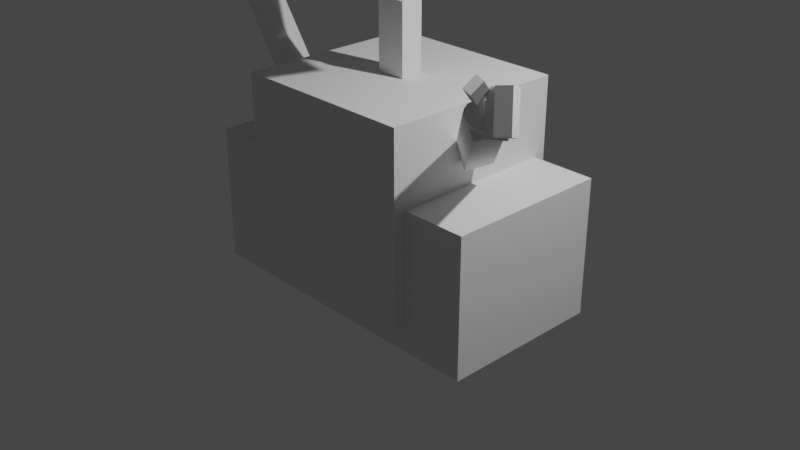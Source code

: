 # Source: welle.blend  (saved by Blender 2.80.74; exported with 4.5.12 LTS)
import bpy
from mathutils import Matrix  # noqa: F401  (used for matrix-valued properties, if any)

bpy.ops.wm.read_factory_settings(use_empty=True)
scene = bpy.context.scene
scene.name = 'Scene'

# ---- collections
col_collection = bpy.data.collections.new('Collection'); scene.collection.children.link(col_collection)

# ---- node groups
ng_auto_smooth = bpy.data.node_groups.new('Auto Smooth', 'GeometryNodeTree')
_s = ng_auto_smooth.interface.new_socket(name='Geometry', in_out='OUTPUT', socket_type='NodeSocketGeometry')
_s = ng_auto_smooth.interface.new_socket(name='Geometry', in_out='INPUT', socket_type='NodeSocketGeometry')
_s = ng_auto_smooth.interface.new_socket(name='Angle', in_out='INPUT', socket_type='NodeSocketFloat')
_s.subtype = 'ANGLE'
_s.min_value = 0.0
_s.max_value = 3.142
ng_auto_smooth.is_modifier = True
_N = ng_auto_smooth.nodes; _L = ng_auto_smooth.links
n0 = _N.new('NodeGroupOutput'); n0.name = 'Group Output'; n0.location = (480, -100)
n1 = _N.new('NodeGroupInput'); n1.name = 'Group Input'; n1.location = (-420, -300)
n2 = _N.new('NodeGroupInput'); n2.name = 'Group Input.001'; n2.location = (-60, -100)
n3 = _N.new('GeometryNodeSetShadeSmooth'); n3.name = 'Set Shade Smooth'; n3.location = (120, -100)
n3.domain = 'EDGE'
n4 = _N.new('GeometryNodeSetShadeSmooth'); n4.name = 'Set Shade Smooth.001'; n4.location = (300, -100)
n5 = _N.new('GeometryNodeInputMeshEdgeAngle'); n5.name = 'Edge Angle'; n5.location = (-420, -220)
n6 = _N.new('GeometryNodeInputEdgeSmooth'); n6.name = 'Is Edge Smooth'; n6.location = (-60, -160)
n7 = _N.new('GeometryNodeInputShadeSmooth'); n7.name = 'Is Face Smooth'; n7.location = (-240, -340)
n8 = _N.new('FunctionNodeBooleanMath'); n8.name = 'Boolean Math'; n8.location = (-60, -220)
n9 = _N.new('FunctionNodeCompare'); n9.name = 'Compare'; n9.location = (-240, -180)
n9.operation = 'LESS_EQUAL'
_L.new(n5.outputs[0], n9.inputs[0])
_L.new(n4.outputs[0], n0.inputs[0])
_L.new(n1.outputs[1], n9.inputs[1])
_L.new(n9.outputs[0], n8.inputs[0])
_L.new(n7.outputs[0], n8.inputs[1])
_L.new(n2.outputs[0], n3.inputs[0])
_L.new(n6.outputs[0], n3.inputs[1])
_L.new(n3.outputs[0], n4.inputs[0])
_L.new(n8.outputs[0], n3.inputs[2])
n0.is_active_output = True

# ---- world
world_world = bpy.data.worlds.new('World'); scene.world = world_world
world_world.use_nodes = True; world_world.node_tree.nodes.clear()
_N = world_world.node_tree.nodes; _L = world_world.node_tree.links
n0 = _N.new('ShaderNodeOutputWorld'); n0.name = 'World Output'; n0.location = (300, 300)
n1 = _N.new('ShaderNodeBackground'); n1.name = 'Background'; n1.location = (10, 300)
n1.inputs[0].default_value = (0.05088, 0.05088, 0.05088, 1.0)
_L.new(n1.outputs[0], n0.inputs[0])
n0.is_active_output = True
world_world.color = (0.05088, 0.05088, 0.05088)
world_world.use_sun_shadow = False
world_world.sun_shadow_jitter_overblur = 0.0

# ---- cameras
cam_camera = bpy.data.cameras.new('Camera')
cam_camera.clip_end = 100.0
cam_camera.ortho_scale = 7.314

# ---- lights
light_light = bpy.data.lights.new('Light', 'POINT')
light_light.transmission_factor = 0.0
light_light.energy = 1000.0
light_light.shadow_soft_size = 0.1
light_light.shadow_maximum_resolution = 0.006
light_light.use_absolute_resolution = True

# ---- meshes
me_cube_002 = bpy.data.meshes.new('Cube.002')
me_cube_002.from_pydata([(-1.0, -1.0, -1.0), (-1.0, -1.0, 1.0), (-1.0, 1.0, -1.0), (-1.0, 1.0, 1.0), (1.0, -1.0, -1.0), (1.0, -1.0, 1.0), (1.0, 1.0, -1.0), (1.0, 1.0, 1.0)], [], [(0, 1, 3, 2), (2, 3, 7, 6), (6, 7, 5, 4), (4, 5, 1, 0), (2, 6, 4, 0), (7, 3, 1, 5)])
_uv = me_cube_002.uv_layers.new(name='UVMap')
_uv.uv.foreach_set('vector', [0.375, 0.0, 0.625, 0.0, 0.625, 0.25, 0.375, 0.25, 0.375, 0.25, 0.625, 0.25, 0.625, 0.5, 0.375, 0.5, 0.375, 0.5, 0.625, 0.5, 0.625, 0.75, 0.375, 0.75, 0.375, 0.75, 0.625, 0.75, 0.625, 1.0, 0.375, 1.0, 0.125, 0.5, 0.375, 0.5, 0.375, 0.75, 0.125, 0.75, 0.625, 0.5, 0.875, 0.5, 0.875, 0.75, 0.625, 0.75])
me_cube_002.use_remesh_preserve_volume = False
me_cube_002.use_remesh_preserve_attributes = False
me_cube_002.use_mirror_vertex_groups = False
me_cube_002.update()
me_cube_003 = bpy.data.meshes.new('Cube.003')
me_cube_003.from_pydata([(-1.0, -1.0, -1.0), (-1.0, -1.0, 1.0), (-1.0, 1.0, -1.0), (-1.0, 1.0, 1.0), (1.0, -1.0, -1.0), (1.0, -1.0, 1.0), (1.0, 1.0, -1.0), (1.0, 1.0, 1.0)], [], [(0, 1, 3, 2), (2, 3, 7, 6), (6, 7, 5, 4), (4, 5, 1, 0), (2, 6, 4, 0), (7, 3, 1, 5)])
_uv = me_cube_003.uv_layers.new(name='UVMap')
_uv.uv.foreach_set('vector', [0.375, 0.0, 0.625, 0.0, 0.625, 0.25, 0.375, 0.25, 0.375, 0.25, 0.625, 0.25, 0.625, 0.5, 0.375, 0.5, 0.375, 0.5, 0.625, 0.5, 0.625, 0.75, 0.375, 0.75, 0.375, 0.75, 0.625, 0.75, 0.625, 1.0, 0.375, 1.0, 0.125, 0.5, 0.375, 0.5, 0.375, 0.75, 0.125, 0.75, 0.625, 0.5, 0.875, 0.5, 0.875, 0.75, 0.625, 0.75])
me_cube_003.use_remesh_preserve_volume = False
me_cube_003.use_remesh_preserve_attributes = False
me_cube_003.use_mirror_vertex_groups = False
me_cube_003.update()
me_toolmesh_001 = bpy.data.meshes.new('ToolMesh.001')
me_toolmesh_001.from_pydata([(0.0, 0.0, 0.0), (0.0, 0.0, 0.0), (0.0, 0.0, 0.0), (0.0, 0.0, 0.0), (0.0, 0.0, 0.0), (0.0, 0.0, 0.0), (0.0, 0.0, 0.0), (0.0, 0.0, 0.0)], [], [(0, 1, 3, 2), (2, 3, 7, 6), (6, 7, 5, 4), (4, 5, 1, 0), (2, 6, 4, 0), (7, 3, 1, 5)])
me_toolmesh_001.use_remesh_preserve_volume = False
me_toolmesh_001.use_remesh_preserve_attributes = False
me_toolmesh_001.use_mirror_vertex_groups = False
me_toolmesh_001.update()
me_toolmesh_004 = bpy.data.meshes.new('ToolMesh.004')
me_toolmesh_004.from_pydata([(-0.2867, -0.5954, 0.0), (-0.2867, -0.5954, 0.4531), (-0.2867, 0.5954, 0.0), (-0.2867, 0.5954, 0.4531), (0.2867, -0.5954, 0.0), (0.2867, -0.5954, 0.4531), (0.2867, 0.5954, 0.0), (0.2867, 0.5954, 0.4531)], [], [(0, 1, 3, 2), (2, 3, 7, 6), (6, 7, 5, 4), (4, 5, 1, 0), (2, 6, 4, 0), (7, 3, 1, 5)])
me_toolmesh_004.use_remesh_preserve_volume = False
me_toolmesh_004.use_remesh_preserve_attributes = False
me_toolmesh_004.use_mirror_vertex_groups = False
me_toolmesh_004.update()
me_toolmesh_005 = bpy.data.meshes.new('ToolMesh.005')
me_toolmesh_005.from_pydata([(-0.1202, -0.1221, 0.0), (-0.1202, -0.1221, 0.7548), (-0.1202, 0.1221, 0.0), (-0.1202, 0.1221, 0.7548), (0.1202, -0.1221, 0.0), (0.1202, -0.1221, 0.7548), (0.1202, 0.1221, 0.0), (0.1202, 0.1221, 0.7548)], [], [(0, 1, 3, 2), (2, 3, 7, 6), (6, 7, 5, 4), (4, 5, 1, 0), (2, 6, 4, 0), (7, 3, 1, 5)])
me_toolmesh_005.use_remesh_preserve_volume = False
me_toolmesh_005.use_remesh_preserve_attributes = False
me_toolmesh_005.use_mirror_vertex_groups = False
me_toolmesh_005.update()
me_toolmesh_006 = bpy.data.meshes.new('ToolMesh.006')
me_toolmesh_006.from_pydata([(-0.0888, -0.08636, 0.0), (-0.0888, -0.08636, 0.8352), (-0.0888, 0.08636, 0.0), (-0.0888, 0.08636, 0.8352), (0.0888, -0.08636, 0.0), (0.0888, -0.08636, 0.8352), (0.0888, 0.08636, 0.0), (0.0888, 0.08636, 0.8352)], [], [(0, 1, 3, 2), (2, 3, 7, 6), (6, 7, 5, 4), (4, 5, 1, 0), (2, 6, 4, 0), (7, 3, 1, 5)])
me_toolmesh_006.use_remesh_preserve_volume = False
me_toolmesh_006.use_remesh_preserve_attributes = False
me_toolmesh_006.use_mirror_vertex_groups = False
me_toolmesh_006.update()
me_toolmesh_008 = bpy.data.meshes.new('ToolMesh.008')
me_toolmesh_008.from_pydata([(0.0, 0.3649, 0.0), (0.0, 0.3649, -0.04269), (0.05414, 0.3371, 0.0), (0.05414, 0.3371, -0.04269), (0.1, 0.258, 0.0), (0.1, 0.258, -0.04269), (0.1307, 0.1396, 0.0), (0.1307, 0.1396, -0.04269), (0.1415, -1.595e-08, 0.0), (0.1415, -1.595e-08, -0.04269), (0.1307, -0.1396, 0.0), (0.1307, -0.1396, -0.04269), (0.1, -0.258, 0.0), (0.1, -0.258, -0.04269), (0.05414, -0.3371, 0.0), (0.05414, -0.3371, -0.04269), (2.136e-08, -0.3649, 0.0), (2.136e-08, -0.3649, -0.04269), (-0.05414, -0.3371, 0.0), (-0.05414, -0.3371, -0.04269), (-0.1, -0.258, 0.0), (-0.1, -0.258, -0.04269), (-0.1307, -0.1396, 0.0), (-0.1307, -0.1396, -0.04269), (-0.1415, 4.351e-09, 0.0), (-0.1415, 4.351e-09, -0.04269), (-0.1307, 0.1396, 0.0), (-0.1307, 0.1396, -0.04269), (-0.1, 0.258, 0.0), (-0.1, 0.258, -0.04269), (-0.05414, 0.3371, 0.0), (-0.05414, 0.3371, -0.04269)], [], [(0, 2, 3, 1), (2, 4, 5, 3), (4, 6, 7, 5), (6, 8, 9, 7), (8, 10, 11, 9), (10, 12, 13, 11), (12, 14, 15, 13), (14, 16, 17, 15), (16, 18, 19, 17), (18, 20, 21, 19), (20, 22, 23, 21), (22, 24, 25, 23), (24, 26, 27, 25), (26, 28, 29, 27), (3, 5, 7, 9, 11, 13, 15, 17, 19, 21, 23, 25, 27, 29, 31, 1), (28, 30, 31, 29), (30, 0, 1, 31), (0, 30, 28, 26, 24, 22, 20, 18, 16, 14, 12, 10, 8, 6, 4, 2)])
me_toolmesh_008.polygons.foreach_set('use_smooth', [True] * 18)
me_toolmesh_008.use_remesh_preserve_volume = False
me_toolmesh_008.use_remesh_preserve_attributes = False
me_toolmesh_008.use_mirror_vertex_groups = False
me_toolmesh_008.update()
me_toolmesh_013 = bpy.data.meshes.new('ToolMesh.013')
me_toolmesh_013.from_pydata([(0.0, 0.3362, 0.0), (0.0, 0.3362, 0.2899), (0.1281, 0.3106, 0.0), (0.1281, 0.3106, 0.2899), (0.2366, 0.2377, 0.0), (0.2366, 0.2377, 0.2899), (0.3091, 0.1286, 0.0), (0.3091, 0.1286, 0.2899), (0.3346, -1.469e-08, 0.0), (0.3346, -1.469e-08, 0.2899), (0.3091, -0.1286, 0.0), (0.3091, -0.1286, 0.2899), (0.2366, -0.2377, 0.0), (0.2366, -0.2377, 0.2899), (0.1281, -0.3106, 0.0), (0.1281, -0.3106, 0.2899), (5.053e-08, -0.3362, 0.0), (5.053e-08, -0.3362, 0.2899), (-0.1281, -0.3106, 0.0), (-0.1281, -0.3106, 0.2899), (-0.2366, -0.2377, 0.0), (-0.2366, -0.2377, 0.2899), (-0.3091, -0.1286, 0.0), (-0.3091, -0.1286, 0.2899), (-0.3346, 4.009e-09, 0.0), (-0.3346, 4.009e-09, 0.2899), (-0.3091, 0.1286, 0.0), (-0.3091, 0.1286, 0.2899), (-0.2366, 0.2377, 0.0), (-0.2366, 0.2377, 0.2899), (-0.1281, 0.3106, 0.0), (-0.1281, 0.3106, 0.2899)], [], [(0, 1, 3, 2), (2, 3, 5, 4), (4, 5, 7, 6), (6, 7, 9, 8), (8, 9, 11, 10), (10, 11, 13, 12), (12, 13, 15, 14), (14, 15, 17, 16), (16, 17, 19, 18), (18, 19, 21, 20), (20, 21, 23, 22), (22, 23, 25, 24), (24, 25, 27, 26), (26, 27, 29, 28), (3, 1, 31, 29, 27, 25, 23, 21, 19, 17, 15, 13, 11, 9, 7, 5), (28, 29, 31, 30), (30, 31, 1, 0), (0, 2, 4, 6, 8, 10, 12, 14, 16, 18, 20, 22, 24, 26, 28, 30)])
me_toolmesh_013.polygons.foreach_set('use_smooth', [True] * 18)
me_toolmesh_013.use_remesh_preserve_volume = False
me_toolmesh_013.use_remesh_preserve_attributes = False
me_toolmesh_013.use_mirror_vertex_groups = False
me_toolmesh_013.update()
me_toolmesh_014 = bpy.data.meshes.new('ToolMesh.014')
me_toolmesh_014.from_pydata([(0.0, 0.3274, 0.0), (0.0, 0.3274, 0.2409), (0.1256, 0.3024, 0.0), (0.1256, 0.3024, 0.2409), (0.232, 0.2315, 0.0), (0.232, 0.2315, 0.2409), (0.3031, 0.1253, 0.0), (0.3031, 0.1253, 0.2409), (0.3281, -1.431e-08, 0.0), (0.3281, -1.431e-08, 0.2409), (0.3031, -0.1253, 0.0), (0.3031, -0.1253, 0.2409), (0.232, -0.2315, 0.0), (0.232, -0.2315, 0.2409), (0.1256, -0.3024, 0.0), (0.1256, -0.3024, 0.2409), (4.955e-08, -0.3274, 0.0), (4.955e-08, -0.3274, 0.2409), (-0.1256, -0.3024, 0.0), (-0.1256, -0.3024, 0.2409), (-0.232, -0.2315, 0.0), (-0.232, -0.2315, 0.2409), (-0.3031, -0.1253, 0.0), (-0.3031, -0.1253, 0.2409), (-0.3281, 3.904e-09, 0.0), (-0.3281, 3.904e-09, 0.2409), (-0.3031, 0.1253, 0.0), (-0.3031, 0.1253, 0.2409), (-0.232, 0.2315, 0.0), (-0.232, 0.2315, 0.2409), (-0.1256, 0.3024, 0.0), (-0.1256, 0.3024, 0.2409)], [], [(0, 1, 3, 2), (2, 3, 5, 4), (4, 5, 7, 6), (6, 7, 9, 8), (8, 9, 11, 10), (10, 11, 13, 12), (12, 13, 15, 14), (14, 15, 17, 16), (16, 17, 19, 18), (18, 19, 21, 20), (20, 21, 23, 22), (22, 23, 25, 24), (24, 25, 27, 26), (26, 27, 29, 28), (3, 1, 31, 29, 27, 25, 23, 21, 19, 17, 15, 13, 11, 9, 7, 5), (28, 29, 31, 30), (30, 31, 1, 0), (0, 2, 4, 6, 8, 10, 12, 14, 16, 18, 20, 22, 24, 26, 28, 30)])
me_toolmesh_014.polygons.foreach_set('use_smooth', [True] * 18)
me_toolmesh_014.use_remesh_preserve_volume = False
me_toolmesh_014.use_remesh_preserve_attributes = False
me_toolmesh_014.use_mirror_vertex_groups = False
me_toolmesh_014.update()
me_toolmesh_015 = bpy.data.meshes.new('ToolMesh.015')
me_toolmesh_015.from_pydata([(-0.1335, -0.139, 0.0), (-0.1335, -0.139, 1.271), (-0.1335, 0.139, 0.0), (-0.1335, 0.139, 1.271), (0.1335, -0.139, 0.0), (0.1335, -0.139, 1.271), (0.1335, 0.139, 0.0), (0.1335, 0.139, 1.271)], [], [(0, 1, 3, 2), (2, 3, 7, 6), (6, 7, 5, 4), (4, 5, 1, 0), (2, 6, 4, 0), (7, 3, 1, 5)])
me_toolmesh_015.use_remesh_preserve_volume = False
me_toolmesh_015.use_remesh_preserve_attributes = False
me_toolmesh_015.use_mirror_vertex_groups = False
me_toolmesh_015.update()
me_toolmesh_017 = bpy.data.meshes.new('ToolMesh.017')
me_toolmesh_017.from_pydata([(0.0, 0.1871, 0.0), (0.0, 0.1871, 0.08885), (0.04856, 0.1729, 0.0), (0.04856, 0.1729, 0.08885), (0.08972, 0.1323, 0.0), (0.08972, 0.1323, 0.08885), (0.1172, 0.07161, 0.0), (0.1172, 0.07161, 0.08885), (0.1269, -8.18e-09, 0.0), (0.1269, -8.18e-09, 0.08885), (0.1172, -0.07161, 0.0), (0.1172, -0.07161, 0.08885), (0.08972, -0.1323, 0.0), (0.08972, -0.1323, 0.08885), (0.04856, -0.1729, 0.0), (0.04856, -0.1729, 0.08885), (1.916e-08, -0.1871, 0.0), (1.916e-08, -0.1871, 0.08885), (-0.04856, -0.1729, 0.0), (-0.04856, -0.1729, 0.08885), (-0.08972, -0.1323, 0.0), (-0.08972, -0.1323, 0.08885), (-0.1172, -0.07161, 0.0), (-0.1172, -0.07161, 0.08885), (-0.1269, 2.231e-09, 0.0), (-0.1269, 2.231e-09, 0.08885), (-0.1172, 0.07161, 0.0), (-0.1172, 0.07161, 0.08885), (-0.08972, 0.1323, 0.0), (-0.08972, 0.1323, 0.08885), (-0.04856, 0.1729, 0.0), (-0.04856, 0.1729, 0.08885)], [], [(0, 1, 3, 2), (2, 3, 5, 4), (4, 5, 7, 6), (6, 7, 9, 8), (8, 9, 11, 10), (10, 11, 13, 12), (12, 13, 15, 14), (14, 15, 17, 16), (16, 17, 19, 18), (18, 19, 21, 20), (20, 21, 23, 22), (22, 23, 25, 24), (24, 25, 27, 26), (26, 27, 29, 28), (3, 1, 31, 29, 27, 25, 23, 21, 19, 17, 15, 13, 11, 9, 7, 5), (28, 29, 31, 30), (30, 31, 1, 0), (0, 2, 4, 6, 8, 10, 12, 14, 16, 18, 20, 22, 24, 26, 28, 30)])
me_toolmesh_017.polygons.foreach_set('use_smooth', [True] * 18)
me_toolmesh_017.use_remesh_preserve_volume = False
me_toolmesh_017.use_remesh_preserve_attributes = False
me_toolmesh_017.use_mirror_vertex_groups = False
me_toolmesh_017.update()
me_toolmesh_019 = bpy.data.meshes.new('ToolMesh.019')
me_toolmesh_019.from_pydata([(-0.04073, -0.1951, 0.0), (-0.04073, -0.1951, 0.1859), (-0.04073, 0.1951, 0.0), (-0.04073, 0.1951, 0.1859), (0.04073, -0.1951, 0.0), (0.04073, -0.1951, 0.1859), (0.04073, 0.1951, 0.0), (0.04073, 0.1951, 0.1859)], [], [(0, 1, 3, 2), (2, 3, 7, 6), (6, 7, 5, 4), (4, 5, 1, 0), (2, 6, 4, 0), (7, 3, 1, 5)])
me_toolmesh_019.use_remesh_preserve_volume = False
me_toolmesh_019.use_remesh_preserve_attributes = False
me_toolmesh_019.use_mirror_vertex_groups = False
me_toolmesh_019.update()
me_toolmesh_020 = bpy.data.meshes.new('ToolMesh.020')
me_toolmesh_020.from_pydata([(-0.03636, -0.07222, 0.0), (-0.03636, -0.07222, 0.2341), (-0.03636, 0.07222, 0.0), (-0.03636, 0.07222, 0.2341), (0.03636, -0.07222, 0.0), (0.03636, -0.07222, 0.2341), (0.03636, 0.07222, 0.0), (0.03636, 0.07222, 0.2341)], [], [(0, 1, 3, 2), (2, 3, 7, 6), (6, 7, 5, 4), (4, 5, 1, 0), (2, 6, 4, 0), (7, 3, 1, 5)])
me_toolmesh_020.use_remesh_preserve_volume = False
me_toolmesh_020.use_remesh_preserve_attributes = False
me_toolmesh_020.use_mirror_vertex_groups = False
me_toolmesh_020.update()
me_toolmesh_023 = bpy.data.meshes.new('ToolMesh.023')
me_toolmesh_023.from_pydata([(-0.1608, -0.06321, 0.0), (-0.1608, -0.06321, 0.1558), (-0.1608, 0.06321, 0.0), (-0.1608, 0.06321, 0.1558), (0.1608, -0.06321, 0.0), (0.1608, -0.06321, 0.1558), (0.1608, 0.06321, 0.0), (0.1608, 0.06321, 0.1558)], [], [(0, 1, 3, 2), (2, 3, 7, 6), (6, 7, 5, 4), (4, 5, 1, 0), (2, 6, 4, 0), (7, 3, 1, 5)])
me_toolmesh_023.use_remesh_preserve_volume = False
me_toolmesh_023.use_remesh_preserve_attributes = False
me_toolmesh_023.use_mirror_vertex_groups = False
me_toolmesh_023.update()
me_toolmesh_024 = bpy.data.meshes.new('ToolMesh.024')
me_toolmesh_024.from_pydata([(-0.1335, -0.139, 0.0), (-0.1335, -0.139, 1.271), (-0.1335, 0.139, 0.0), (-0.1335, 0.139, 1.271), (0.1335, -0.139, 0.0), (0.1335, -0.139, 1.271), (0.1335, 0.139, 0.0), (0.1335, 0.139, 1.271)], [], [(0, 1, 3, 2), (2, 3, 7, 6), (6, 7, 5, 4), (4, 5, 1, 0), (2, 6, 4, 0), (7, 3, 1, 5)])
me_toolmesh_024.use_remesh_preserve_volume = False
me_toolmesh_024.use_remesh_preserve_attributes = False
me_toolmesh_024.use_mirror_vertex_groups = False
me_toolmesh_024.update()
me_toolmesh_025 = bpy.data.meshes.new('ToolMesh.025')
me_toolmesh_025.from_pydata([(0.0, 0.1871, 0.0), (0.0, 0.1871, 0.08885), (0.04856, 0.1729, 0.0), (0.04856, 0.1729, 0.08885), (0.08972, 0.1323, 0.0), (0.08972, 0.1323, 0.08885), (0.1172, 0.07161, 0.0), (0.1172, 0.07161, 0.08885), (0.1269, -8.18e-09, 0.0), (0.1269, -8.18e-09, 0.08885), (0.1172, -0.07161, 0.0), (0.1172, -0.07161, 0.08885), (0.08972, -0.1323, 0.0), (0.08972, -0.1323, 0.08885), (0.04856, -0.1729, 0.0), (0.04856, -0.1729, 0.08885), (1.916e-08, -0.1871, 0.0), (1.916e-08, -0.1871, 0.08885), (-0.04856, -0.1729, 0.0), (-0.04856, -0.1729, 0.08885), (-0.08972, -0.1323, 0.0), (-0.08972, -0.1323, 0.08885), (-0.1172, -0.07161, 0.0), (-0.1172, -0.07161, 0.08885), (-0.1269, 2.231e-09, 0.0), (-0.1269, 2.231e-09, 0.08885), (-0.1172, 0.07161, 0.0), (-0.1172, 0.07161, 0.08885), (-0.08972, 0.1323, 0.0), (-0.08972, 0.1323, 0.08885), (-0.04856, 0.1729, 0.0), (-0.04856, 0.1729, 0.08885)], [], [(0, 1, 3, 2), (2, 3, 5, 4), (4, 5, 7, 6), (6, 7, 9, 8), (8, 9, 11, 10), (10, 11, 13, 12), (12, 13, 15, 14), (14, 15, 17, 16), (16, 17, 19, 18), (18, 19, 21, 20), (20, 21, 23, 22), (22, 23, 25, 24), (24, 25, 27, 26), (26, 27, 29, 28), (3, 1, 31, 29, 27, 25, 23, 21, 19, 17, 15, 13, 11, 9, 7, 5), (28, 29, 31, 30), (30, 31, 1, 0), (0, 2, 4, 6, 8, 10, 12, 14, 16, 18, 20, 22, 24, 26, 28, 30)])
me_toolmesh_025.polygons.foreach_set('use_smooth', [True] * 18)
me_toolmesh_025.use_remesh_preserve_volume = False
me_toolmesh_025.use_remesh_preserve_attributes = False
me_toolmesh_025.use_mirror_vertex_groups = False
me_toolmesh_025.update()
me_toolmesh_026 = bpy.data.meshes.new('ToolMesh.026')
me_toolmesh_026.from_pydata([(-0.04073, -0.1951, 0.0), (-0.04073, -0.1951, 0.1859), (-0.04073, 0.1951, 0.0), (-0.04073, 0.1951, 0.1859), (0.04073, -0.1951, 0.0), (0.04073, -0.1951, 0.1859), (0.04073, 0.1951, 0.0), (0.04073, 0.1951, 0.1859)], [], [(0, 1, 3, 2), (2, 3, 7, 6), (6, 7, 5, 4), (4, 5, 1, 0), (2, 6, 4, 0), (7, 3, 1, 5)])
me_toolmesh_026.use_remesh_preserve_volume = False
me_toolmesh_026.use_remesh_preserve_attributes = False
me_toolmesh_026.use_mirror_vertex_groups = False
me_toolmesh_026.update()
me_toolmesh_027 = bpy.data.meshes.new('ToolMesh.027')
me_toolmesh_027.from_pydata([(-0.03636, -0.07222, 0.0), (-0.03636, -0.07222, 0.2341), (-0.03636, 0.07222, 0.0), (-0.03636, 0.07222, 0.2341), (0.03636, -0.07222, 0.0), (0.03636, -0.07222, 0.2341), (0.03636, 0.07222, 0.0), (0.03636, 0.07222, 0.2341)], [], [(0, 1, 3, 2), (2, 3, 7, 6), (6, 7, 5, 4), (4, 5, 1, 0), (2, 6, 4, 0), (7, 3, 1, 5)])
me_toolmesh_027.use_remesh_preserve_volume = False
me_toolmesh_027.use_remesh_preserve_attributes = False
me_toolmesh_027.use_mirror_vertex_groups = False
me_toolmesh_027.update()
me_toolmesh_028 = bpy.data.meshes.new('ToolMesh.028')
me_toolmesh_028.from_pydata([(-0.1608, -0.06321, 0.0), (-0.1608, -0.06321, 0.1558), (-0.1608, 0.06321, 0.0), (-0.1608, 0.06321, 0.1558), (0.1608, -0.06321, 0.0), (0.1608, -0.06321, 0.1558), (0.1608, 0.06321, 0.0), (0.1608, 0.06321, 0.1558)], [], [(0, 1, 3, 2), (2, 3, 7, 6), (6, 7, 5, 4), (4, 5, 1, 0), (2, 6, 4, 0), (7, 3, 1, 5)])
me_toolmesh_028.use_remesh_preserve_volume = False
me_toolmesh_028.use_remesh_preserve_attributes = False
me_toolmesh_028.use_mirror_vertex_groups = False
me_toolmesh_028.update()

# ---- objects
ob_light = bpy.data.objects.new('Light', light_light)
ob_camera = bpy.data.objects.new('Camera', cam_camera)
ob_cube = bpy.data.objects.new('Cube', me_cube_002)
ob_cube_001 = bpy.data.objects.new('Cube.001', me_cube_003)
ob_qblock_001 = bpy.data.objects.new('QBlock.001', me_toolmesh_001)
ob_qblock_002 = bpy.data.objects.new('QBlock.002', me_toolmesh_004)
ob_qblock_003 = bpy.data.objects.new('QBlock.003', me_toolmesh_005)
ob_qblock_004 = bpy.data.objects.new('QBlock.004', me_toolmesh_006)
ob_qblock = bpy.data.objects.new('QBlock', me_toolmesh_008)
ob_qblock_005 = bpy.data.objects.new('QBlock.005', me_toolmesh_013)
ob_qblock_006 = bpy.data.objects.new('QBlock.006', me_toolmesh_014)
ob_qblock_007 = bpy.data.objects.new('QBlock.007', me_toolmesh_015)
ob_qblock_008 = bpy.data.objects.new('QBlock.008', me_toolmesh_017)
ob_qblock_010 = bpy.data.objects.new('QBlock.010', me_toolmesh_019)
ob_qblock_011 = bpy.data.objects.new('QBlock.011', me_toolmesh_020)
ob_qblock_012 = bpy.data.objects.new('QBlock.012', me_toolmesh_023)
ob_qblock_013 = bpy.data.objects.new('QBlock.013', me_toolmesh_024)
ob_qblock_014 = bpy.data.objects.new('QBlock.014', me_toolmesh_025)
ob_qblock_015 = bpy.data.objects.new('QBlock.015', me_toolmesh_026)
ob_qblock_016 = bpy.data.objects.new('QBlock.016', me_toolmesh_027)
ob_qblock_017 = bpy.data.objects.new('QBlock.017', me_toolmesh_028)

# ---- transforms, parenting, visibility, modifiers, constraints
ob_light.location = (4.076, 1.005, 5.904)
ob_light.rotation_euler = (0.6503, 0.05522, 1.866)
ob_light.lock_rotations_4d = False
ob_light.empty_display_type = 'ARROWS'
ob_light.color = (0.0, 0.0, 0.0, 0.0)
ob_light.lineart.crease_threshold = 0.0
ob_camera.location = (7.359, -6.926, 4.958)
ob_camera.rotation_euler = (1.109, 0.0, 0.8149)
ob_camera.lock_rotations_4d = False
ob_camera.empty_display_type = 'ARROWS'
ob_camera.color = (0.0, 0.0, 0.0, 0.0)
ob_camera.display_type = 'WIRE'
ob_camera.lineart.crease_threshold = 0.0
ob_cube.location = (0.0, 0.0, 0.5402)
ob_cube.lineart.crease_threshold = 0.0
ob_cube_001.location = (0.0, 0.0, 0.0)
ob_cube_001.scale = (1.688, 0.8735, 0.729)
ob_cube_001.lineart.crease_threshold = 0.0
ob_qblock_001.location = (3.523, -0.7524, 0.0)
ob_qblock_001.lineart.crease_threshold = 0.0
ob_qblock_002.location = (0.07828, -0.05573, 3.038)
ob_qblock_002.rotation_euler = (0.2047, -0.003195, 7.516)
ob_qblock_002.scale = (1.035, 1.257, 1.283)
ob_qblock_002.lineart.crease_threshold = 0.0
ob_qblock_003.location = (-0.01281, 0.02318, 1.544)
ob_qblock_003.scale = (1.342, 1.0, 0.9774)
ob_qblock_003.lineart.crease_threshold = 0.0
ob_qblock_004.location = (-0.005133, 0.02659, 2.299)
ob_qblock_004.rotation_euler = (0.07076, 0.1192, 0.02181)
ob_qblock_004.scale = (1.613, 1.001, 1.174)
ob_qblock_004.lineart.crease_threshold = 0.0
ob_qblock.location = (-1.504, -10.64, 0.0)
ob_qblock.lineart.crease_threshold = 0.0
_m = ob_qblock.modifiers.new('Auto Smooth', 'NODES')
_m.node_group = ng_auto_smooth
_gi = [s.identifier for s in ng_auto_smooth.interface.items_tree if s.item_type == 'SOCKET' and s.in_out == 'INPUT']
_m[_gi[1]] = 1.386  # Angle
ob_qblock_005.location = (-0.3364, -0.1917, 3.403)
ob_qblock_005.rotation_euler = (3.006e-05, 1.574, -1.908)
ob_qblock_005.lineart.crease_threshold = 0.0
_m = ob_qblock_005.modifiers.new('Auto Smooth', 'NODES')
_m.node_group = ng_auto_smooth
_gi = [s.identifier for s in ng_auto_smooth.interface.items_tree if s.item_type == 'SOCKET' and s.in_out == 'INPUT']
_m[_gi[1]] = 1.386  # Angle
ob_qblock_006.location = (0.433, -0.4295, 3.219)
ob_qblock_006.rotation_euler = (3.006e-05, 1.574, -1.908)
ob_qblock_006.lineart.crease_threshold = 0.0
_m = ob_qblock_006.modifiers.new('Auto Smooth', 'NODES')
_m.node_group = ng_auto_smooth
_gi = [s.identifier for s in ng_auto_smooth.interface.items_tree if s.item_type == 'SOCKET' and s.in_out == 'INPUT']
_m[_gi[1]] = 1.386  # Angle
ob_qblock_007.location = (-1.083, -0.2725, 1.112)
ob_qblock_007.rotation_euler = (-5.642, 0.6707, -2.518)
ob_qblock_007.lineart.crease_threshold = 0.0
ob_qblock_008.location = (-2.079, -0.01485, 1.931)
ob_qblock_008.rotation_euler = (-6.199e-07, 0.8924, 2.888)
ob_qblock_008.lineart.crease_threshold = 0.0
_m = ob_qblock_008.modifiers.new('Auto Smooth', 'NODES')
_m.node_group = ng_auto_smooth
_gi = [s.identifier for s in ng_auto_smooth.interface.items_tree if s.item_type == 'SOCKET' and s.in_out == 'INPUT']
_m[_gi[1]] = 1.386  # Angle
ob_qblock_010.location = (-2.187, 0.02256, 1.987)
ob_qblock_010.rotation_euler = (0.7773, -0.593, 4.272)
ob_qblock_010.scale = (1.022, 1.042, 1.371)
ob_qblock_010.lineart.crease_threshold = 0.0
ob_qblock_011.location = (-2.271, -0.06522, 1.903)
ob_qblock_011.rotation_euler = (0.7774, 0.5049, 4.351)
ob_qblock_011.scale = (1.224, 1.051, 1.22)
ob_qblock_011.lineart.crease_threshold = 0.0
ob_qblock_012.location = (-2.306, 0.2141, 2.116)
ob_qblock_012.rotation_euler = (-0.109, 0.6643, 3.292)
ob_qblock_012.scale = (1.211, 1.177, 1.066)
ob_qblock_012.lineart.crease_threshold = 0.0
ob_qblock_013.location = (1.063, -0.06264, 1.058)
ob_qblock_013.rotation_euler = (-6.691, -0.9118, -9.684)
ob_qblock_013.lineart.crease_threshold = 0.0
ob_qblock_014.location = (1.85, -0.8063, 1.805)
ob_qblock_014.rotation_euler = (3.607, -2.251, -7.616)
ob_qblock_014.lineart.crease_threshold = 0.0
_m = ob_qblock_014.modifiers.new('Auto Smooth', 'NODES')
_m.node_group = ng_auto_smooth
_gi = [s.identifier for s in ng_auto_smooth.interface.items_tree if s.item_type == 'SOCKET' and s.in_out == 'INPUT']
_m[_gi[1]] = 1.386  # Angle
ob_qblock_015.location = (1.928, -0.855, 1.893)
ob_qblock_015.rotation_euler = (-1.287, -0.2337, -1.893)
ob_qblock_015.scale = (1.022, 1.042, 1.371)
ob_qblock_015.lineart.crease_threshold = 0.0
ob_qblock_016.location = (1.825, -0.847, 1.999)
ob_qblock_016.rotation_euler = (-0.8351, -0.4723, -3.05)
ob_qblock_016.scale = (1.224, 1.051, 1.22)
ob_qblock_016.lineart.crease_threshold = 0.0
ob_qblock_017.location = (2.175, -0.887, 1.968)
ob_qblock_017.rotation_euler = (5.915, -1.151, -10.25)
ob_qblock_017.scale = (1.211, 1.177, 1.066)
ob_qblock_017.lineart.crease_threshold = 0.0

# ---- collection membership
col_collection.objects.link(ob_light)
col_collection.objects.link(ob_camera)
col_collection.objects.link(ob_cube)
col_collection.objects.link(ob_cube_001)
col_collection.objects.link(ob_qblock_001)
col_collection.objects.link(ob_qblock_002)
col_collection.objects.link(ob_qblock_003)
col_collection.objects.link(ob_qblock_004)
col_collection.objects.link(ob_qblock)
col_collection.objects.link(ob_qblock_005)
col_collection.objects.link(ob_qblock_006)
col_collection.objects.link(ob_qblock_007)
col_collection.objects.link(ob_qblock_008)
col_collection.objects.link(ob_qblock_010)
col_collection.objects.link(ob_qblock_011)
col_collection.objects.link(ob_qblock_012)
col_collection.objects.link(ob_qblock_013)
col_collection.objects.link(ob_qblock_014)
col_collection.objects.link(ob_qblock_015)
col_collection.objects.link(ob_qblock_016)
col_collection.objects.link(ob_qblock_017)

# ---- scene / render settings (as saved in the file)
scene.camera = ob_camera
scene.frame_start = 1; scene.frame_end = 250; scene.frame_set(1)
scene.render.engine = 'BLENDER_EEVEE_NEXT'
scene.cycles.use_denoising = False
scene.cycles.samples = 128
scene.cycles.sampling_pattern = 'TABULATED_SOBOL'
scene.cycles.use_adaptive_sampling = False
scene.cycles.use_light_tree = False
scene.view_settings.view_transform = 'Filmic'
bpy.context.view_layer.update()
